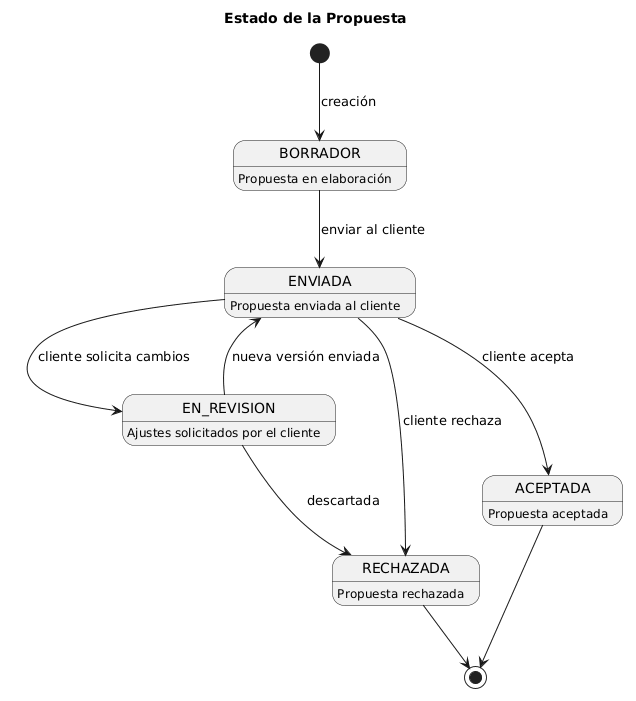

The diagram above was rendered by PlantUML. Its source (embedded in the PNG):
@startuml
title Estado de la Propuesta

[*] --> BORRADOR : creación

BORRADOR --> ENVIADA : enviar al cliente

ENVIADA --> EN_REVISION : cliente solicita cambios
ENVIADA --> ACEPTADA : cliente acepta
ENVIADA --> RECHAZADA : cliente rechaza

EN_REVISION --> ENVIADA : nueva versión enviada
EN_REVISION --> RECHAZADA : descartada

ACEPTADA --> [*]
RECHAZADA --> [*]

BORRADOR : Propuesta en elaboración
ENVIADA : Propuesta enviada al cliente
EN_REVISION : Ajustes solicitados por el cliente
ACEPTADA : Propuesta aceptada
RECHAZADA : Propuesta rechazada
@enduml